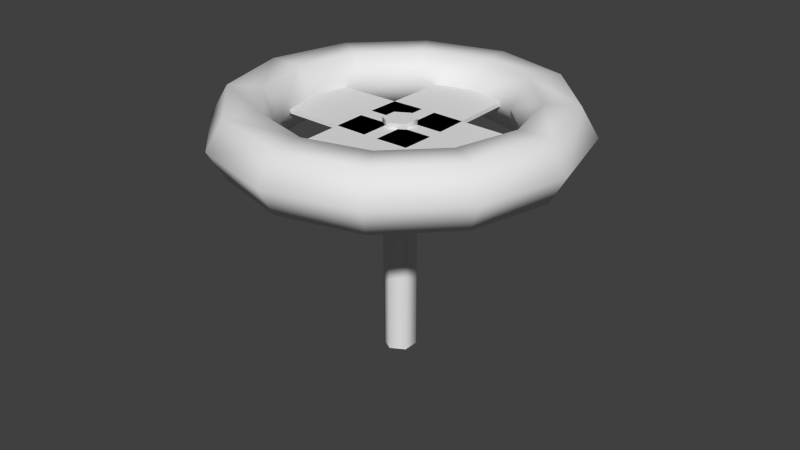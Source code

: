 # Source: decoration_pipes_valve_2.blend  (saved by Blender 2.70.0; exported with 4.5.12 LTS)
import bpy
from mathutils import Matrix  # noqa: F401  (used for matrix-valued properties, if any)

bpy.ops.wm.read_factory_settings(use_empty=True)
scene = bpy.context.scene
scene.name = 'Scene'

# ---- collections
col_collection_1 = bpy.data.collections.new('Collection 1'); scene.collection.children.link(col_collection_1)

# ---- world
world_world = bpy.data.worlds.new('World'); scene.world = world_world
world_world.color = (0.05088, 0.05088, 0.05088)
world_world.use_sun_shadow = False
world_world.sun_shadow_jitter_overblur = 0.0
world_world.cycles.sampling_method = 'MANUAL'
world_world.cycles.sample_map_resolution = 256

# ---- meshes
me_torus_002 = bpy.data.meshes.new('Torus.002')
me_torus_002.from_pydata([(4.49, 0.0, 0.0), (4.065, 0.0, 0.7361), (3.215, 0.0, 0.7361), (2.79, 0.0, 1.041e-16), (3.215, 0.0, -0.7361), (4.065, 0.0, -0.7361), (3.888, 2.245, 0.0), (3.52, 2.033, 0.7361), (2.784, 1.608, 0.7361), (2.416, 1.395, 1.041e-16), (2.784, 1.608, -0.7361), (3.52, 2.033, -0.7361), (2.245, 3.888, 0.0), (2.033, 3.52, 0.7361), (1.608, 2.784, 0.7361), (1.395, 2.416, 1.041e-16), (1.608, 2.784, -0.7361), (2.033, 3.52, -0.7361), (2.384e-07, 4.49, 0.0), (2.384e-07, 4.065, 0.7361), (2.384e-07, 3.215, 0.7361), (3.576e-07, 2.79, 1.041e-16), (2.384e-07, 3.215, -0.7361), (2.384e-07, 4.065, -0.7361), (-2.245, 3.888, 0.0), (-2.032, 3.52, 0.7361), (-1.607, 2.784, 0.7361), (-1.395, 2.416, 1.041e-16), (-1.607, 2.784, -0.7361), (-2.032, 3.52, -0.7361), (-3.888, 2.245, 0.0), (-3.52, 2.033, 0.7361), (-2.784, 1.608, 0.7361), (-2.416, 1.395, 1.041e-16), (-2.784, 1.608, -0.7361), (-3.52, 2.033, -0.7361), (-4.49, 3.925e-07, 0.0), (-4.065, 3.554e-07, 0.7361), (-3.215, 2.811e-07, 0.7361), (-2.79, 2.439e-07, 1.041e-16), (-3.215, 2.811e-07, -0.7361), (-4.065, 3.554e-07, -0.7361), (-3.888, -2.245, 0.0), (-3.52, -2.032, 0.7361), (-2.784, -1.607, 0.7361), (-2.416, -1.395, 1.041e-16), (-2.784, -1.607, -0.7361), (-3.52, -2.032, -0.7361), (-2.245, -3.888, 0.0), (-2.032, -3.52, 0.7361), (-1.607, -2.784, 0.7361), (-1.395, -2.416, 1.041e-16), (-1.607, -2.784, -0.7361), (-2.032, -3.52, -0.7361), (2.384e-07, -4.49, 0.0), (2.384e-07, -4.065, 0.7361), (2.384e-07, -3.215, 0.7361), (3.576e-07, -2.79, 1.041e-16), (2.384e-07, -3.215, -0.7361), (2.384e-07, -4.065, -0.7361), (2.245, -3.888, 0.0), (2.033, -3.52, 0.7361), (1.608, -2.784, 0.7361), (1.395, -2.416, 1.041e-16), (1.608, -2.784, -0.7361), (2.033, -3.52, -0.7361), (3.888, -2.245, 0.0), (3.52, -2.033, 0.7361), (2.784, -1.608, 0.7361), (2.416, -1.395, 1.041e-16), (2.784, -1.608, -0.7361), (3.52, -2.033, -0.7361)], [], [(0, 6, 7, 1), (1, 7, 8, 2), (2, 8, 9, 3), (3, 9, 10, 4), (4, 10, 11, 5), (0, 5, 11, 6), (6, 12, 13, 7), (7, 13, 14, 8), (8, 14, 15, 9), (9, 15, 16, 10), (10, 16, 17, 11), (11, 17, 12, 6), (12, 18, 19, 13), (13, 19, 20, 14), (14, 20, 21, 15), (15, 21, 22, 16), (16, 22, 23, 17), (17, 23, 18, 12), (18, 24, 25, 19), (19, 25, 26, 20), (20, 26, 27, 21), (21, 27, 28, 22), (22, 28, 29, 23), (23, 29, 24, 18), (24, 30, 31, 25), (25, 31, 32, 26), (26, 32, 33, 27), (27, 33, 34, 28), (28, 34, 35, 29), (29, 35, 30, 24), (30, 36, 37, 31), (31, 37, 38, 32), (32, 38, 39, 33), (33, 39, 40, 34), (34, 40, 41, 35), (35, 41, 36, 30), (36, 42, 43, 37), (37, 43, 44, 38), (38, 44, 45, 39), (39, 45, 46, 40), (40, 46, 47, 41), (41, 47, 42, 36), (42, 48, 49, 43), (43, 49, 50, 44), (44, 50, 51, 45), (45, 51, 52, 46), (46, 52, 53, 47), (47, 53, 48, 42), (48, 54, 55, 49), (49, 55, 56, 50), (50, 56, 57, 51), (51, 57, 58, 52), (52, 58, 59, 53), (53, 59, 54, 48), (54, 60, 61, 55), (55, 61, 62, 56), (56, 62, 63, 57), (57, 63, 64, 58), (58, 64, 65, 59), (59, 65, 60, 54), (60, 66, 67, 61), (61, 67, 68, 62), (62, 68, 69, 63), (63, 69, 70, 64), (64, 70, 71, 65), (65, 71, 66, 60), (66, 0, 1, 67), (67, 1, 2, 68), (68, 2, 3, 69), (69, 3, 4, 70), (70, 4, 5, 71), (71, 5, 0, 66)])
me_torus_002.polygons.foreach_set('use_smooth', [True] * 72)
me_torus_002.use_remesh_preserve_volume = False
me_torus_002.use_remesh_preserve_attributes = False
me_torus_002.use_mirror_vertex_groups = False
me_torus_002.update()
me_cube_006 = bpy.data.meshes.new('Cube.006')
me_cube_006.from_pydata([(-0.9376, 0.4522, -0.05), (0.7198, -0.752, -0.05), (-1.582, -3.795, -0.05), (-3.121, -2.677, -0.05), (-0.9376, 0.4522, 0.05), (0.7198, -0.752, 0.05), (-1.582, -3.795, 0.05), (-3.121, -2.677, 0.05), (0.4522, 0.9376, -0.05), (-0.752, -0.7198, -0.05), (-3.795, 1.582, -0.05), (-2.677, 3.121, -0.05), (0.4522, 0.9376, 0.05), (-0.752, -0.7198, 0.05), (-3.795, 1.582, 0.05), (-2.677, 3.121, 0.05), (0.9376, -0.4522, -0.05), (-0.7198, 0.752, -0.05), (1.582, 3.795, -0.05), (3.121, 2.677, -0.05), (0.9376, -0.4522, 0.05), (-0.7198, 0.752, 0.05), (1.582, 3.795, 0.05), (3.121, 2.677, 0.05), (-0.4522, -0.9376, -0.05), (0.752, 0.7198, -0.05), (3.795, -1.582, -0.05), (2.677, -3.121, -0.05), (-0.4522, -0.9376, 0.05), (0.752, 0.7198, 0.05), (3.795, -1.582, 0.05), (2.677, -3.121, 0.05)], [], [(5, 6, 2, 1), (7, 4, 0, 3), (0, 1, 2, 3), (7, 6, 5, 4), (13, 14, 10, 9), (15, 12, 8, 11), (8, 9, 10, 11), (15, 14, 13, 12), (21, 22, 18, 17), (23, 20, 16, 19), (16, 17, 18, 19), (23, 22, 21, 20), (29, 30, 26, 25), (31, 28, 24, 27), (24, 25, 26, 27), (31, 30, 29, 28)])
me_cube_006.use_remesh_preserve_volume = False
me_cube_006.use_remesh_preserve_attributes = False
me_cube_006.use_mirror_vertex_groups = False
me_cube_006.update()
me_cylinder_001 = bpy.data.meshes.new('Cylinder.001')
me_cylinder_001.from_pydata([(0.0, 1.0, -10.78), (0.0, 1.0, 4.0), (0.866, 0.5, -10.78), (0.866, 0.5, 4.0), (0.866, -0.5, -10.78), (0.866, -0.5, 4.0), (-8.742e-08, -1.0, -10.78), (-8.742e-08, -1.0, 4.0), (-0.866, -0.5, -10.78), (-0.866, -0.5, 4.0), (-0.866, 0.5, -10.78), (-0.866, 0.5, 4.0)], [], [(0, 1, 3, 2), (2, 3, 5, 4), (4, 5, 7, 6), (6, 7, 9, 8), (3, 1, 11, 9, 7, 5), (10, 11, 1, 0), (8, 9, 11, 10), (0, 2, 4, 6, 8, 10)])
me_cylinder_001.polygons.foreach_set('use_smooth', [True] * 8)
me_cylinder_001.use_remesh_preserve_volume = False
me_cylinder_001.use_remesh_preserve_attributes = False
me_cylinder_001.use_mirror_vertex_groups = False
me_cylinder_001.update()

# ---- objects
ob_torus_002 = bpy.data.objects.new('Torus.002', me_torus_002)
ob_cube_002 = bpy.data.objects.new('Cube.002', me_cube_006)
ob_cylinder_001 = bpy.data.objects.new('Cylinder.001', me_cylinder_001)

# ---- transforms, parenting, visibility, modifiers, constraints
ob_torus_002.location = (0.0, 0.0, 6.05)
ob_torus_002.lineart.crease_threshold = 0.0
ob_cube_002.location = (9.366e-07, -6.604e-07, 6.05)
ob_cube_002.rotation_euler = (0.0, 0.0, 0.6283)
ob_cube_002.lineart.crease_threshold = 0.0
ob_cylinder_001.location = (0.0, 0.0, 4.6)
ob_cylinder_001.scale = (0.4088, 0.4088, 0.4088)
ob_cylinder_001.lineart.crease_threshold = 0.0
_m = ob_cylinder_001.modifiers.new('EdgeSplit', 'EDGE_SPLIT')
_m.split_angle = 1.553

# ---- collection membership
col_collection_1.objects.link(ob_torus_002)
col_collection_1.objects.link(ob_cube_002)
col_collection_1.objects.link(ob_cylinder_001)

# ---- scene / render settings (as saved in the file)
scene.frame_start = 1; scene.frame_end = 50; scene.frame_set(1)
scene.render.engine = 'CYCLES'
scene.render.resolution_percentage = 50
scene.render.dither_intensity = 0.0
scene.cycles.use_denoising = False
scene.cycles.samples = 10
scene.cycles.sampling_pattern = 'TABULATED_SOBOL'
scene.cycles.light_sampling_threshold = 0.0
scene.cycles.use_adaptive_sampling = False
scene.cycles.use_light_tree = False
scene.cycles.blur_glossy = 0.0
scene.cycles.volume_bounces = 1
scene.cycles.pixel_filter_type = 'GAUSSIAN'
scene.cycles.sample_clamp_indirect = 0.0
scene.view_settings.view_transform = 'Standard'
bpy.context.view_layer.update()

# ---- added for rendering (the .blend has no active camera and no usable light): camera, sun
cam_auto = bpy.data.cameras.new('AutoCamera')
cam_auto.lens = 50.0
cam_auto.sensor_width = 36.0
cam_auto.clip_end = 1000.0
ob_auto_camera = bpy.data.objects.new('AutoCamera', cam_auto)
scene.collection.objects.link(ob_auto_camera)
ob_auto_camera.location = (15.1551, -18.1861, 15.6127)
ob_auto_camera.rotation_euler = (1.09748, -7.21219e-08, 0.694738)
scene.camera = ob_auto_camera
light_auto_sun = bpy.data.lights.new('AutoSun', 'SUN')
light_auto_sun.energy = 3.0
light_auto_sun.angle = 0.0523599
ob_auto_sun = bpy.data.objects.new('AutoSun', light_auto_sun)
scene.collection.objects.link(ob_auto_sun)
ob_auto_sun.rotation_euler = (0.872665, 0.174533, 0.523599)
bpy.context.view_layer.update()
